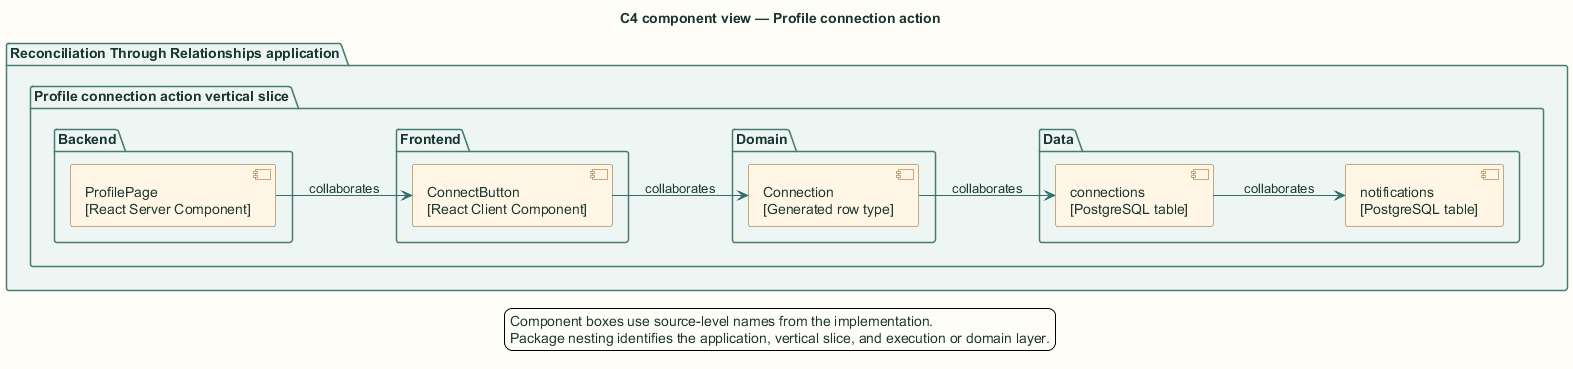

The diagram above was rendered by PlantUML. Its source (embedded in the PNG):
@startuml
title C4 component view — Profile connection action

skinparam backgroundColor #FFFDF7
skinparam shadowing false
skinparam defaultFontName Arial
skinparam defaultFontColor #18352F
skinparam ArrowColor #2F6F67
skinparam packageBorderColor #477B73
skinparam packageBackgroundColor #EEF6F3
skinparam rectangleBorderColor #477B73
skinparam rectangleBackgroundColor #FFFFFF
skinparam componentBorderColor #8A5A1F
skinparam componentBackgroundColor #FFF6E6
skinparam databaseBorderColor #4E668E
skinparam databaseBackgroundColor #EEF3FB
skinparam actorBorderColor #18352F
skinparam actorBackgroundColor #FFFFFF
skinparam classBorderColor #477B73
skinparam classBackgroundColor #FFFFFF
skinparam sequenceBoxBorderColor #477B73
skinparam sequenceBoxBackgroundColor #F4F8F6
skinparam ParticipantBorderColor #477B73
skinparam ParticipantBackgroundColor #FFFFFF
skinparam BoxPadding 10
hide stereotype

left to right direction
package "Reconciliation Through Relationships application" {
  package "Profile connection action vertical slice" {
    package "Frontend" {
      component "ConnectButton\n[React Client Component]" as cmp1
    }
    package "Backend" {
      component "ProfilePage\n[React Server Component]" as cmp0
    }
    package "Domain" {
      component "Connection\n[Generated row type]" as cmp2
    }
    package "Data" {
      component "connections\n[PostgreSQL table]" as cmp3
      component "notifications\n[PostgreSQL table]" as cmp4
    }
  }
}
cmp0 --> cmp1 : collaborates
cmp1 --> cmp2 : collaborates
cmp2 --> cmp3 : collaborates
cmp3 --> cmp4 : collaborates
legend bottom
  Component boxes use source-level names from the implementation.
  Package nesting identifies the application, vertical slice, and execution or domain layer.
endlegend
@enduml